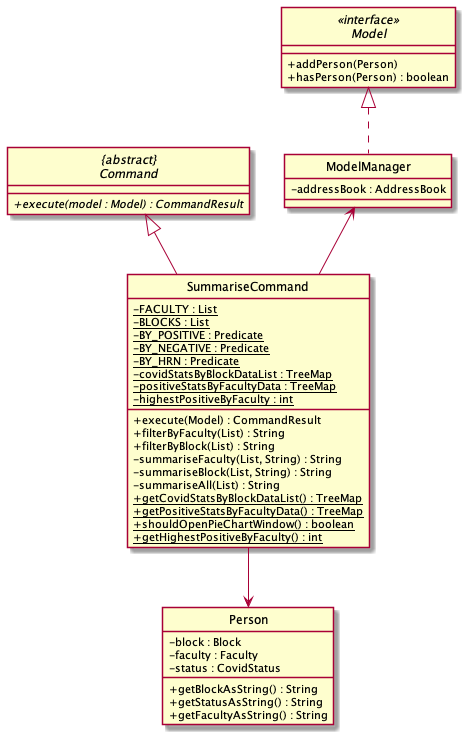

The diagram above was rendered by PlantUML. Its source (embedded in the PNG):
@startuml
skinparam backgroundColor #ffffff
skinparam classAttributeIconSize 0
hide circle

abstract class "{abstract}\nCommand" {
    + {abstract} execute(model : Model) : CommandResult
}

interface Model <<interface>> {
    + addPerson(Person)
    + hasPerson(Person) : boolean
}

class ModelManager implements Model{
    -addressBook : AddressBook
}

class Person {
    /' Fields '/
     -block : Block
     -faculty : Faculty
     -status : CovidStatus

    /' Methods '/
    + getBlockAsString() : String
    + getStatusAsString() : String
    + getFacultyAsString() : String
}

class SummariseCommand {
    /' Fields '/
    - {static} FACULTY : List
    - {static} BLOCKS : List
    - {static} BY_POSITIVE : Predicate
    - {static} BY_NEGATIVE : Predicate
    - {static} BY_HRN : Predicate
    - {static} covidStatsByBlockDataList : TreeMap
    - {static} positiveStatsByFacultyData : TreeMap
    - {static} highestPositiveByFaculty : int

    /' Methods '/
    + execute(Model) : CommandResult
    + filterByFaculty(List) : String
    + filterByBlock(List) : String
    - summariseFaculty(List, String) : String
    - summariseBlock(List, String) : String
    - summariseAll(List) : String
    + {static} getCovidStatsByBlockDataList() : TreeMap
    + {static} getPositiveStatsByFacultyData() : TreeMap
    + {static} shouldOpenPieChartWindow() : boolean
    + {static} getHighestPositiveByFaculty() : int
}

ModelManager <-- SummariseCommand
"{abstract}\nCommand" <|-- SummariseCommand
SummariseCommand --> Person
@enduml